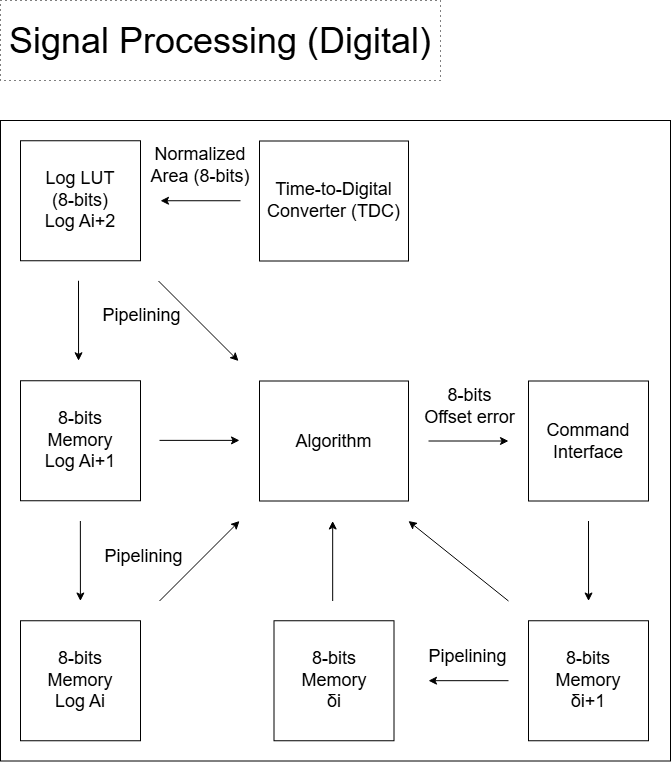

The diagram above was exported from draw.io. Its source (the exported page's mxGraphModel, read from the mxfile embedded in the PNG):
<mxGraphModel dx="1178" dy="698" grid="1" gridSize="10" guides="1" tooltips="1" connect="1" arrows="1" fold="1" page="1" pageScale="1" pageWidth="1100" pageHeight="850" math="0" shadow="0">
  <root>
    <mxCell id="0" />
    <mxCell id="1" parent="0" />
    <mxCell id="j8nl5O7GY5o_e3eTWvi5-1" parent="1" style="rounded=0;whiteSpace=wrap;html=1;fillColor=none;" value="" vertex="1">
      <mxGeometry height="640.5" width="670" x="40" y="160" as="geometry" />
    </mxCell>
    <mxCell id="j8nl5O7GY5o_e3eTWvi5-2" edge="1" parent="1" style="endArrow=classic;html=1;rounded=0;" value="">
      <mxGeometry height="50" relative="1" width="50" as="geometry">
        <mxPoint x="280" y="240.2399999999999" as="sourcePoint" />
        <mxPoint x="200" y="240.2399999999999" as="targetPoint" />
      </mxGeometry>
    </mxCell>
    <mxCell id="j8nl5O7GY5o_e3eTWvi5-3" parent="1" style="rounded=0;whiteSpace=wrap;html=1;" value="&lt;span style=&quot;font-size: 18px;&quot;&gt;Time-to-Digital Converter (TDC)&lt;/span&gt;" vertex="1">
      <mxGeometry height="120" width="149" x="299" y="180.5" as="geometry" />
    </mxCell>
    <mxCell id="j8nl5O7GY5o_e3eTWvi5-4" parent="1" style="text;html=1;whiteSpace=wrap;strokeColor=none;fillColor=none;align=center;verticalAlign=middle;rounded=0;" value="&lt;div&gt;&lt;span style=&quot;font-size: 18px;&quot;&gt;Normalized&lt;/span&gt;&lt;/div&gt;&lt;span style=&quot;font-size: 18px;&quot;&gt;Area (8-bits)&lt;/span&gt;" vertex="1">
      <mxGeometry height="50" width="110" x="185" y="180.5" as="geometry" />
    </mxCell>
    <mxCell id="j8nl5O7GY5o_e3eTWvi5-12" parent="1" style="text;html=1;whiteSpace=wrap;strokeColor=none;fillColor=none;align=center;verticalAlign=middle;rounded=0;" value="&lt;span style=&quot;font-size: 18px;&quot;&gt;Pipelining&lt;/span&gt;" vertex="1">
      <mxGeometry height="30" width="89" x="139" y="580.5" as="geometry" />
    </mxCell>
    <mxCell id="j8nl5O7GY5o_e3eTWvi5-13" edge="1" parent="1" style="endArrow=classic;html=1;rounded=0;" value="">
      <mxGeometry height="50" relative="1" width="50" as="geometry">
        <mxPoint x="119.86000000000001" y="560.5" as="sourcePoint" />
        <mxPoint x="119.90999999999997" y="640.5" as="targetPoint" />
      </mxGeometry>
    </mxCell>
    <mxCell id="j8nl5O7GY5o_e3eTWvi5-16" parent="1" style="rounded=0;whiteSpace=wrap;html=1;" value="&lt;span style=&quot;font-size: 18px;&quot;&gt;Algorithm&lt;/span&gt;" vertex="1">
      <mxGeometry height="120" width="149" x="299" y="420.5" as="geometry" />
    </mxCell>
    <mxCell id="j8nl5O7GY5o_e3eTWvi5-17" edge="1" parent="1" style="endArrow=classic;html=1;rounded=0;" value="">
      <mxGeometry height="50" relative="1" width="50" as="geometry">
        <mxPoint x="199" y="479.88" as="sourcePoint" />
        <mxPoint x="279" y="479.88" as="targetPoint" />
      </mxGeometry>
    </mxCell>
    <mxCell id="j8nl5O7GY5o_e3eTWvi5-18" edge="1" parent="1" style="endArrow=classic;html=1;rounded=0;" value="">
      <mxGeometry height="50" relative="1" width="50" as="geometry">
        <mxPoint x="198" y="320.5" as="sourcePoint" />
        <mxPoint x="278" y="400.5" as="targetPoint" />
      </mxGeometry>
    </mxCell>
    <mxCell id="j8nl5O7GY5o_e3eTWvi5-19" edge="1" parent="1" style="endArrow=classic;html=1;rounded=0;" value="">
      <mxGeometry height="50" relative="1" width="50" as="geometry">
        <mxPoint x="199" y="640.5" as="sourcePoint" />
        <mxPoint x="279" y="560.5" as="targetPoint" />
      </mxGeometry>
    </mxCell>
    <mxCell id="j8nl5O7GY5o_e3eTWvi5-20" parent="1" style="text;html=1;whiteSpace=wrap;strokeColor=none;fillColor=none;align=center;verticalAlign=middle;rounded=0;" value="&lt;span style=&quot;font-size: 18px;&quot;&gt;8-bits&lt;br&gt;Offset error&lt;/span&gt;" vertex="1">
      <mxGeometry height="50" width="100.86" x="458.56999999999994" y="420.5" as="geometry" />
    </mxCell>
    <mxCell id="j8nl5O7GY5o_e3eTWvi5-21" edge="1" parent="1" style="endArrow=classic;html=1;rounded=0;" value="">
      <mxGeometry height="50" relative="1" width="50" as="geometry">
        <mxPoint x="372.17999999999984" y="640.5" as="sourcePoint" />
        <mxPoint x="372.17999999999984" y="560.5" as="targetPoint" />
      </mxGeometry>
    </mxCell>
    <mxCell id="j8nl5O7GY5o_e3eTWvi5-23" parent="1" style="whiteSpace=wrap;html=1;aspect=fixed;" value="&lt;div&gt;&lt;span style=&quot;font-size: 18px;&quot;&gt;Command&lt;br&gt;Interface&lt;/span&gt;&lt;/div&gt;" vertex="1">
      <mxGeometry height="120" width="120" x="568" y="420.5" as="geometry" />
    </mxCell>
    <mxCell id="j8nl5O7GY5o_e3eTWvi5-24" edge="1" parent="1" style="endArrow=classic;html=1;rounded=0;" value="">
      <mxGeometry height="50" relative="1" width="50" as="geometry">
        <mxPoint x="548" y="720.1800000000001" as="sourcePoint" />
        <mxPoint x="468" y="720.1800000000001" as="targetPoint" />
      </mxGeometry>
    </mxCell>
    <mxCell id="j8nl5O7GY5o_e3eTWvi5-25" parent="1" style="text;html=1;whiteSpace=wrap;strokeColor=none;fillColor=none;align=center;verticalAlign=middle;rounded=0;" value="&lt;span style=&quot;font-size: 18px;&quot;&gt;Pipelining&lt;/span&gt;" vertex="1">
      <mxGeometry height="30" width="89" x="463" y="680.5" as="geometry" />
    </mxCell>
    <mxCell id="j8nl5O7GY5o_e3eTWvi5-27" edge="1" parent="1" style="endArrow=classic;html=1;rounded=0;" value="">
      <mxGeometry height="50" relative="1" width="50" as="geometry">
        <mxPoint x="548" y="640.5" as="sourcePoint" />
        <mxPoint x="448" y="560.5" as="targetPoint" />
      </mxGeometry>
    </mxCell>
    <mxCell id="j8nl5O7GY5o_e3eTWvi5-28" edge="1" parent="1" style="endArrow=classic;html=1;rounded=0;" value="">
      <mxGeometry height="50" relative="1" width="50" as="geometry">
        <mxPoint x="468" y="480.5" as="sourcePoint" />
        <mxPoint x="548" y="480.5" as="targetPoint" />
      </mxGeometry>
    </mxCell>
    <mxCell id="j8nl5O7GY5o_e3eTWvi5-29" edge="1" parent="1" style="endArrow=classic;html=1;rounded=0;" value="">
      <mxGeometry height="50" relative="1" width="50" as="geometry">
        <mxPoint x="628" y="560.5" as="sourcePoint" />
        <mxPoint x="628.05" y="640.5" as="targetPoint" />
      </mxGeometry>
    </mxCell>
    <mxCell id="gX15bImPRfpopAet1r6E-1" parent="1" style="rounded=0;whiteSpace=wrap;html=1;fillColor=none;dashed=1;dashPattern=1 4;" value="" vertex="1">
      <mxGeometry height="80" width="440" x="40" y="40" as="geometry" />
    </mxCell>
    <mxCell id="gX15bImPRfpopAet1r6E-2" parent="1" style="text;html=1;whiteSpace=wrap;strokeColor=none;fillColor=none;align=center;verticalAlign=middle;rounded=0;" value="&lt;span style=&quot;font-size: 36px;&quot;&gt;Signal Processing (Digital)&lt;/span&gt;" vertex="1">
      <mxGeometry height="58.96" width="440" x="40" y="50.52" as="geometry" />
    </mxCell>
    <mxCell id="5BDWZOFjGbcMTmp799Bi-1" parent="1" style="whiteSpace=wrap;html=1;aspect=fixed;" value="&lt;font style=&quot;font-size: 18px;&quot;&gt;Log LUT&lt;/font&gt;&lt;div&gt;&lt;font style=&quot;font-size: 18px;&quot;&gt;(8-bits)&lt;br&gt;Log Ai+2&lt;/font&gt;&lt;/div&gt;" vertex="1">
      <mxGeometry height="120" width="120" x="60" y="180.25" as="geometry" />
    </mxCell>
    <mxCell id="5BDWZOFjGbcMTmp799Bi-2" parent="1" style="whiteSpace=wrap;html=1;aspect=fixed;" value="&lt;div&gt;&lt;font style=&quot;font-size: 18px;&quot;&gt;8-bits&lt;br&gt;Memory&lt;br&gt;Log Ai+1&lt;/font&gt;&lt;/div&gt;" vertex="1">
      <mxGeometry height="120" width="120" x="60" y="420.25" as="geometry" />
    </mxCell>
    <mxCell id="5BDWZOFjGbcMTmp799Bi-3" parent="1" style="whiteSpace=wrap;html=1;aspect=fixed;" value="&lt;div&gt;&lt;font style=&quot;font-size: 18px;&quot;&gt;8-bits&lt;br&gt;Memory&lt;br&gt;Log Ai&lt;/font&gt;&lt;/div&gt;" vertex="1">
      <mxGeometry height="120" width="120" x="60" y="660.25" as="geometry" />
    </mxCell>
    <mxCell id="5BDWZOFjGbcMTmp799Bi-4" parent="1" style="whiteSpace=wrap;html=1;aspect=fixed;" value="&lt;div&gt;&lt;font style=&quot;&quot;&gt;&lt;span style=&quot;font-size: 18px;&quot;&gt;8-bits&lt;/span&gt;&lt;br&gt;&lt;span style=&quot;font-size: 18px;&quot;&gt;Memory&lt;/span&gt;&lt;br&gt;&lt;span style=&quot;font-size: 18px;&quot;&gt;δi+1&lt;/span&gt;&lt;/font&gt;&lt;/div&gt;" vertex="1">
      <mxGeometry height="120" width="120" x="568" y="660.25" as="geometry" />
    </mxCell>
    <mxCell id="5BDWZOFjGbcMTmp799Bi-5" parent="1" style="whiteSpace=wrap;html=1;aspect=fixed;" value="&lt;div&gt;&lt;font style=&quot;&quot;&gt;&lt;span style=&quot;font-size: 18px;&quot;&gt;8-bits&lt;/span&gt;&lt;br&gt;&lt;span style=&quot;font-size: 18px;&quot;&gt;Memory&lt;/span&gt;&lt;br&gt;&lt;span style=&quot;font-size: 18px;&quot;&gt;δi&lt;/span&gt;&lt;/font&gt;&lt;/div&gt;" vertex="1">
      <mxGeometry height="120" width="120" x="313.5" y="660.25" as="geometry" />
    </mxCell>
    <mxCell id="5BDWZOFjGbcMTmp799Bi-6" edge="1" parent="1" style="endArrow=classic;html=1;rounded=0;" value="">
      <mxGeometry height="50" relative="1" width="50" as="geometry">
        <mxPoint x="118" y="320.25" as="sourcePoint" />
        <mxPoint x="118.04999999999995" y="400.25" as="targetPoint" />
      </mxGeometry>
    </mxCell>
    <mxCell id="5BDWZOFjGbcMTmp799Bi-7" parent="1" style="text;html=1;whiteSpace=wrap;strokeColor=none;fillColor=none;align=center;verticalAlign=middle;rounded=0;" value="&lt;span style=&quot;font-size: 18px;&quot;&gt;Pipelining&lt;/span&gt;" vertex="1">
      <mxGeometry height="30" width="89" x="137.14" y="340.25" as="geometry" />
    </mxCell>
  </root>
</mxGraphModel>